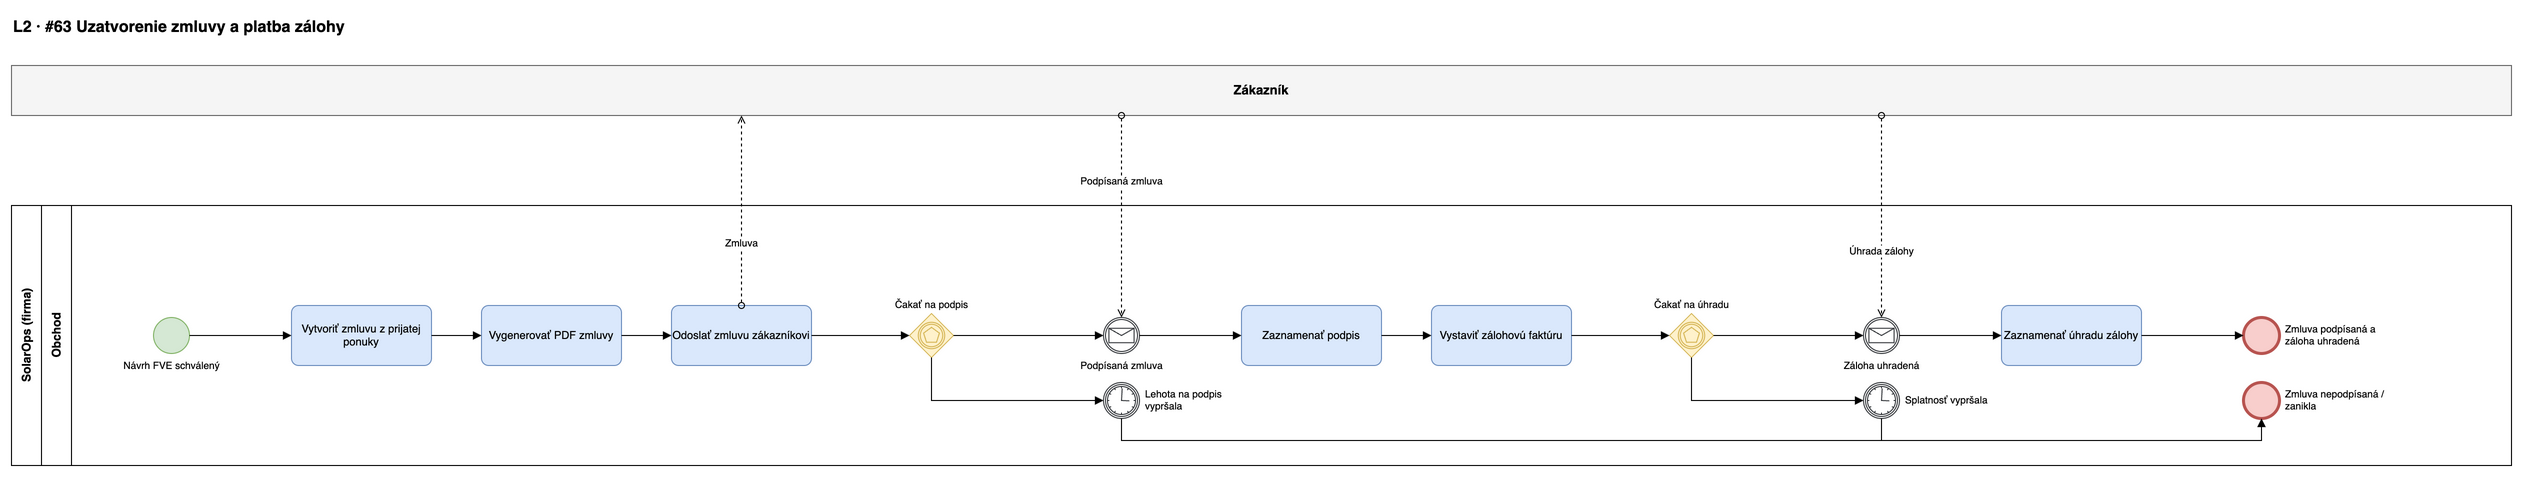

The diagram above was exported from draw.io. Its source (the exported page's mxGraphModel, read from the mxfile embedded in the PNG):
<mxGraphModel adaptiveColors="auto" grid="1" gridSize="10" guides="1" tooltips="1" connect="1" arrows="1" fold="1" page="0" math="0" shadow="0">
  <root>
    <mxCell id="0" />
    <mxCell id="1" parent="0" />
    <mxCell id="p3-title" value="L2 · #63 Uzatvorenie zmluvy a platba zálohy" style="text;html=1;fontSize=16;fontStyle=1;align=left;" vertex="1" parent="1">
      <mxGeometry x="40" y="15" width="900" height="30" as="geometry" />
    </mxCell>
    <mxCell id="p3-Z" value="Zákazník" style="rounded=0;whiteSpace=wrap;html=1;fillColor=#f5f5f5;strokeColor=#666666;fontStyle=1;fontSize=13;" vertex="1" parent="1">
      <mxGeometry x="40" y="70" width="2500" height="50" as="geometry" />
    </mxCell>
    <mxCell id="p3-pool" value="SolarOps (firma)" style="swimlane;horizontal=0;whiteSpace=wrap;html=1;startSize=30;fontStyle=1;fillColor=none;" vertex="1" parent="1">
      <mxGeometry x="40" y="210" width="2500" height="260" as="geometry" />
    </mxCell>
    <mxCell id="p3-lane0" value="Obchod" style="swimlane;horizontal=0;whiteSpace=wrap;html=1;startSize=30;fillColor=none;" vertex="1" parent="p3-pool">
      <mxGeometry x="30" y="0" width="2470" height="260" as="geometry" />
    </mxCell>
    <mxCell id="p3-s" value="Návrh FVE schválený" style="shape=mxgraph.bpmn.shape;html=1;labelBackgroundColor=#ffffff;perimeter=ellipsePerimeter;outlineConnect=0;fontSize=10;outline=standard;symbol=general;fillColor=#d5e8d4;strokeColor=#82b366;verticalLabelPosition=bottom;verticalAlign=top;labelPosition=center;align=center;" vertex="1" parent="p3-lane0">
      <mxGeometry x="112" y="112" width="36" height="36" as="geometry" />
    </mxCell>
    <mxCell id="p3-t1" value="Vytvoriť zmluvu z prijatej ponuky" style="rounded=1;whiteSpace=wrap;html=1;arcSize=12;fillColor=#dae8fc;strokeColor=#6c8ebf;fontSize=11;" vertex="1" parent="p3-lane0">
      <mxGeometry x="250" y="100" width="140" height="60" as="geometry" />
    </mxCell>
    <mxCell id="p3-t2" value="Vygenerovať PDF zmluvy" style="rounded=1;whiteSpace=wrap;html=1;arcSize=12;fillColor=#dae8fc;strokeColor=#6c8ebf;fontSize=11;" vertex="1" parent="p3-lane0">
      <mxGeometry x="440" y="100" width="140" height="60" as="geometry" />
    </mxCell>
    <mxCell id="p3-t3" value="Odoslať zmluvu zákazníkovi" style="rounded=1;whiteSpace=wrap;html=1;arcSize=12;fillColor=#dae8fc;strokeColor=#6c8ebf;fontSize=11;" vertex="1" parent="p3-lane0">
      <mxGeometry x="630" y="100" width="140" height="60" as="geometry" />
    </mxCell>
    <mxCell id="p3-g1" value="Čakať na podpis" style="shape=mxgraph.bpmn.gateway2;html=1;labelBackgroundColor=#ffffff;perimeter=rhombusPerimeter;outlineConnect=0;fillColor=#fff2cc;strokeColor=#d6b656;fontSize=10;outline=catching;symbol=multiple;verticalLabelPosition=top;verticalAlign=bottom;labelPosition=center;align=center;" vertex="1" parent="p3-lane0">
      <mxGeometry x="868" y="108" width="44" height="44" as="geometry" />
    </mxCell>
    <mxCell id="p3-c1" value="Podpísaná zmluva" style="shape=mxgraph.bpmn.shape;html=1;labelBackgroundColor=#ffffff;perimeter=ellipsePerimeter;outlineConnect=0;fontSize=10;outline=catching;symbol=message;fillColor=#ffffff;strokeColor=#36393d;verticalLabelPosition=bottom;verticalAlign=top;labelPosition=center;align=center;" vertex="1" parent="p3-lane0">
      <mxGeometry x="1062" y="112" width="36" height="36" as="geometry" />
    </mxCell>
    <mxCell id="p3-m1" value="Lehota na podpis&lt;br&gt;vypršala" style="shape=mxgraph.bpmn.shape;html=1;labelBackgroundColor=#ffffff;perimeter=ellipsePerimeter;outlineConnect=0;fontSize=10;outline=catching;symbol=timer;fillColor=#ffffff;strokeColor=#36393d;verticalLabelPosition=middle;verticalAlign=middle;labelPosition=right;align=left;spacingLeft=4;" vertex="1" parent="p3-lane0">
      <mxGeometry x="1062" y="177" width="36" height="36" as="geometry" />
    </mxCell>
    <mxCell id="p3-t4" value="Zaznamenať podpis" style="rounded=1;whiteSpace=wrap;html=1;arcSize=12;fillColor=#dae8fc;strokeColor=#6c8ebf;fontSize=11;" vertex="1" parent="p3-lane0">
      <mxGeometry x="1200" y="100" width="140" height="60" as="geometry" />
    </mxCell>
    <mxCell id="p3-t5" value="Vystaviť zálohovú faktúru" style="rounded=1;whiteSpace=wrap;html=1;arcSize=12;fillColor=#dae8fc;strokeColor=#6c8ebf;fontSize=11;" vertex="1" parent="p3-lane0">
      <mxGeometry x="1390" y="100" width="140" height="60" as="geometry" />
    </mxCell>
    <mxCell id="p3-g2" value="Čakať na úhradu" style="shape=mxgraph.bpmn.gateway2;html=1;labelBackgroundColor=#ffffff;perimeter=rhombusPerimeter;outlineConnect=0;fillColor=#fff2cc;strokeColor=#d6b656;fontSize=10;outline=catching;symbol=multiple;verticalLabelPosition=top;verticalAlign=bottom;labelPosition=center;align=center;" vertex="1" parent="p3-lane0">
      <mxGeometry x="1628" y="108" width="44" height="44" as="geometry" />
    </mxCell>
    <mxCell id="p3-c2" value="Záloha uhradená" style="shape=mxgraph.bpmn.shape;html=1;labelBackgroundColor=#ffffff;perimeter=ellipsePerimeter;outlineConnect=0;fontSize=10;outline=catching;symbol=message;fillColor=#ffffff;strokeColor=#36393d;verticalLabelPosition=bottom;verticalAlign=top;labelPosition=center;align=center;" vertex="1" parent="p3-lane0">
      <mxGeometry x="1822" y="112" width="36" height="36" as="geometry" />
    </mxCell>
    <mxCell id="p3-m2" value="Splatnosť vypršala" style="shape=mxgraph.bpmn.shape;html=1;labelBackgroundColor=#ffffff;perimeter=ellipsePerimeter;outlineConnect=0;fontSize=10;outline=catching;symbol=timer;fillColor=#ffffff;strokeColor=#36393d;verticalLabelPosition=middle;verticalAlign=middle;labelPosition=right;align=left;spacingLeft=4;" vertex="1" parent="p3-lane0">
      <mxGeometry x="1822" y="177" width="36" height="36" as="geometry" />
    </mxCell>
    <mxCell id="p3-t6" value="Zaznamenať úhradu zálohy" style="rounded=1;whiteSpace=wrap;html=1;arcSize=12;fillColor=#dae8fc;strokeColor=#6c8ebf;fontSize=11;" vertex="1" parent="p3-lane0">
      <mxGeometry x="1960" y="100" width="140" height="60" as="geometry" />
    </mxCell>
    <mxCell id="p3-ok" value="Zmluva podpísaná a&lt;br&gt;záloha uhradená" style="shape=mxgraph.bpmn.shape;html=1;labelBackgroundColor=#ffffff;perimeter=ellipsePerimeter;outlineConnect=0;fontSize=10;outline=end;symbol=general;fillColor=#f8cecc;strokeColor=#b85450;verticalLabelPosition=middle;verticalAlign=middle;labelPosition=right;align=left;spacingLeft=4;" vertex="1" parent="p3-lane0">
      <mxGeometry x="2202" y="112" width="36" height="36" as="geometry" />
    </mxCell>
    <mxCell id="p3-no" value="Zmluva nepodpísaná /&lt;br&gt;zanikla" style="shape=mxgraph.bpmn.shape;html=1;labelBackgroundColor=#ffffff;perimeter=ellipsePerimeter;outlineConnect=0;fontSize=10;outline=end;symbol=general;fillColor=#f8cecc;strokeColor=#b85450;verticalLabelPosition=middle;verticalAlign=middle;labelPosition=right;align=left;spacingLeft=4;" vertex="1" parent="p3-lane0">
      <mxGeometry x="2202" y="177" width="36" height="36" as="geometry" />
    </mxCell>
    <mxCell id="p3-e1" value="" style="edgeStyle=orthogonalEdgeStyle;rounded=0;html=1;endArrow=block;endFill=1;fontSize=10;labelBackgroundColor=#ffffff;exitX=1;exitY=0.5;entryX=0;entryY=0.5;" edge="1" parent="1" source="p3-s" target="p3-t1">
      <mxGeometry relative="1" as="geometry" />
    </mxCell>
    <mxCell id="p3-e2" value="" style="edgeStyle=orthogonalEdgeStyle;rounded=0;html=1;endArrow=block;endFill=1;fontSize=10;labelBackgroundColor=#ffffff;exitX=1;exitY=0.5;entryX=0;entryY=0.5;" edge="1" parent="1" source="p3-t1" target="p3-t2">
      <mxGeometry relative="1" as="geometry" />
    </mxCell>
    <mxCell id="p3-e3" value="" style="edgeStyle=orthogonalEdgeStyle;rounded=0;html=1;endArrow=block;endFill=1;fontSize=10;labelBackgroundColor=#ffffff;exitX=1;exitY=0.5;entryX=0;entryY=0.5;" edge="1" parent="1" source="p3-t2" target="p3-t3">
      <mxGeometry relative="1" as="geometry" />
    </mxCell>
    <mxCell id="p3-e4" value="" style="edgeStyle=orthogonalEdgeStyle;rounded=0;html=1;endArrow=block;endFill=1;fontSize=10;labelBackgroundColor=#ffffff;exitX=1;exitY=0.5;entryX=0;entryY=0.5;" edge="1" parent="1" source="p3-t3" target="p3-g1">
      <mxGeometry relative="1" as="geometry" />
    </mxCell>
    <mxCell id="p3-e5" value="" style="edgeStyle=orthogonalEdgeStyle;rounded=0;html=1;endArrow=block;endFill=1;fontSize=10;labelBackgroundColor=#ffffff;exitX=1;exitY=0.5;entryX=0;entryY=0.5;" edge="1" parent="1" source="p3-g1" target="p3-c1">
      <mxGeometry relative="1" as="geometry" />
    </mxCell>
    <mxCell id="p3-e6" value="" style="edgeStyle=orthogonalEdgeStyle;rounded=0;html=1;endArrow=block;endFill=1;fontSize=10;labelBackgroundColor=#ffffff;exitX=1;exitY=0.5;entryX=0;entryY=0.5;" edge="1" parent="1" source="p3-c1" target="p3-t4">
      <mxGeometry relative="1" as="geometry" />
    </mxCell>
    <mxCell id="p3-e7" value="" style="edgeStyle=orthogonalEdgeStyle;rounded=0;html=1;endArrow=block;endFill=1;fontSize=10;labelBackgroundColor=#ffffff;exitX=1;exitY=0.5;entryX=0;entryY=0.5;" edge="1" parent="1" source="p3-t4" target="p3-t5">
      <mxGeometry relative="1" as="geometry" />
    </mxCell>
    <mxCell id="p3-e8" value="" style="edgeStyle=orthogonalEdgeStyle;rounded=0;html=1;endArrow=block;endFill=1;fontSize=10;labelBackgroundColor=#ffffff;exitX=1;exitY=0.5;entryX=0;entryY=0.5;" edge="1" parent="1" source="p3-t5" target="p3-g2">
      <mxGeometry relative="1" as="geometry" />
    </mxCell>
    <mxCell id="p3-e9" value="" style="edgeStyle=orthogonalEdgeStyle;rounded=0;html=1;endArrow=block;endFill=1;fontSize=10;labelBackgroundColor=#ffffff;exitX=1;exitY=0.5;entryX=0;entryY=0.5;" edge="1" parent="1" source="p3-g2" target="p3-c2">
      <mxGeometry relative="1" as="geometry" />
    </mxCell>
    <mxCell id="p3-e10" value="" style="edgeStyle=orthogonalEdgeStyle;rounded=0;html=1;endArrow=block;endFill=1;fontSize=10;labelBackgroundColor=#ffffff;exitX=1;exitY=0.5;entryX=0;entryY=0.5;" edge="1" parent="1" source="p3-c2" target="p3-t6">
      <mxGeometry relative="1" as="geometry" />
    </mxCell>
    <mxCell id="p3-e11" value="" style="edgeStyle=orthogonalEdgeStyle;rounded=0;html=1;endArrow=block;endFill=1;fontSize=10;labelBackgroundColor=#ffffff;exitX=1;exitY=0.5;entryX=0;entryY=0.5;" edge="1" parent="1" source="p3-t6" target="p3-ok">
      <mxGeometry relative="1" as="geometry" />
    </mxCell>
    <mxCell id="p3-e12" value="" style="edgeStyle=orthogonalEdgeStyle;rounded=0;html=1;endArrow=block;endFill=1;fontSize=10;labelBackgroundColor=#ffffff;exitX=0.5;exitY=1;entryX=0;entryY=0.5;" edge="1" parent="1" source="p3-g1" target="p3-m1">
      <mxGeometry relative="1" as="geometry" />
    </mxCell>
    <mxCell id="p3-e13" value="" style="edgeStyle=orthogonalEdgeStyle;rounded=0;html=1;endArrow=block;endFill=1;fontSize=10;labelBackgroundColor=#ffffff;exitX=0.5;exitY=1;entryX=0;entryY=0.5;" edge="1" parent="1" source="p3-g2" target="p3-m2">
      <mxGeometry relative="1" as="geometry" />
    </mxCell>
    <mxCell id="p3-e14" value="" style="edgeStyle=orthogonalEdgeStyle;rounded=0;html=1;endArrow=block;endFill=1;fontSize=10;labelBackgroundColor=#ffffff;exitX=0.5;exitY=1;entryX=0.5;entryY=1;" edge="1" parent="1" source="p3-m1" target="p3-no">
      <mxGeometry relative="1" as="geometry">
        <Array as="points">
          <mxPoint x="1150" y="445" />
          <mxPoint x="2290" y="445" />
        </Array>
      </mxGeometry>
    </mxCell>
    <mxCell id="p3-e15" value="" style="edgeStyle=orthogonalEdgeStyle;rounded=0;html=1;endArrow=block;endFill=1;fontSize=10;labelBackgroundColor=#ffffff;exitX=0.5;exitY=1;entryX=0.5;entryY=1;" edge="1" parent="1" source="p3-m2" target="p3-no">
      <mxGeometry relative="1" as="geometry">
        <Array as="points">
          <mxPoint x="1910" y="445" />
          <mxPoint x="2290" y="445" />
        </Array>
      </mxGeometry>
    </mxCell>
    <mxCell id="p3-e16" value="Zmluva" style="edgeStyle=orthogonalEdgeStyle;rounded=0;html=1;dashed=1;endArrow=open;endFill=0;startArrow=oval;startFill=0;fontSize=10;labelBackgroundColor=#ffffff;exitX=0.5;exitY=0;entryX=0.2920;entryY=1;" edge="1" parent="1" source="p3-t3" target="p3-Z">
      <mxGeometry x="-0.35" relative="1" as="geometry" />
    </mxCell>
    <mxCell id="p3-e17" value="Podpísaná zmluva" style="edgeStyle=orthogonalEdgeStyle;rounded=0;html=1;dashed=1;endArrow=open;endFill=0;startArrow=oval;startFill=0;fontSize=10;labelBackgroundColor=#ffffff;exitX=0.4440;exitY=1;entryX=0.5;entryY=0;" edge="1" parent="1" source="p3-Z" target="p3-c1">
      <mxGeometry x="-0.35" relative="1" as="geometry" />
    </mxCell>
    <mxCell id="p3-e18" value="Úhrada zálohy" style="edgeStyle=orthogonalEdgeStyle;rounded=0;html=1;dashed=1;endArrow=open;endFill=0;startArrow=oval;startFill=0;fontSize=10;labelBackgroundColor=#ffffff;exitX=0.7480;exitY=1;entryX=0.5;entryY=0;" edge="1" parent="1" source="p3-Z" target="p3-c2">
      <mxGeometry x="0.35" relative="1" as="geometry" />
    </mxCell>
  </root>
</mxGraphModel>